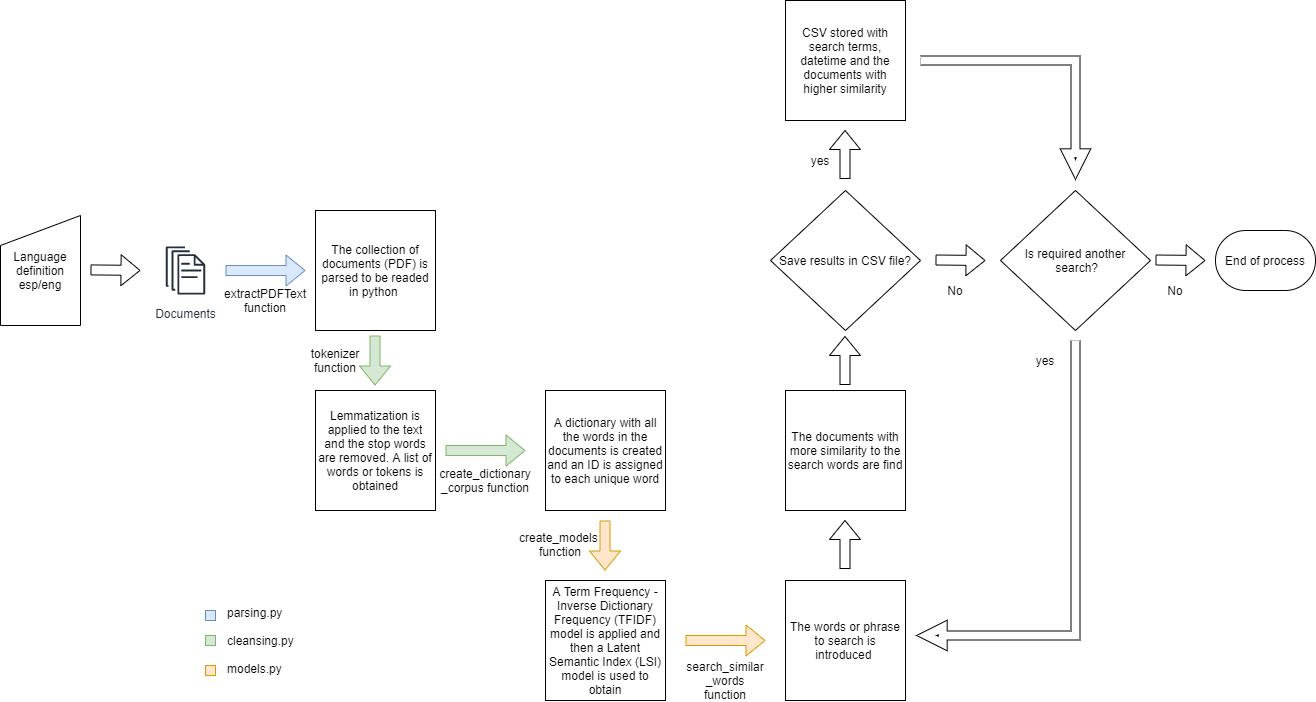

The diagram above was exported from draw.io. Its source (the exported page's mxGraphModel, read from the mxfile embedded in the PNG):
<mxGraphModel dx="2371" dy="552" grid="1" gridSize="10" guides="1" tooltips="1" connect="1" arrows="1" fold="1" page="1" pageScale="1" pageWidth="1169" pageHeight="827" math="0" shadow="0">
  <root>
    <mxCell id="0" />
    <mxCell id="1" parent="0" />
    <mxCell id="An2crrJavgrkISXXbeJ1-1" value="Documents" style="outlineConnect=0;fontColor=#232F3E;gradientColor=none;strokeColor=#232F3E;fillColor=#ffffff;dashed=0;verticalLabelPosition=bottom;verticalAlign=top;align=center;html=1;fontSize=12;fontStyle=0;aspect=fixed;shape=mxgraph.aws4.resourceIcon;resIcon=mxgraph.aws4.documents;" parent="1" vertex="1">
      <mxGeometry x="5" y="320" width="60" height="60" as="geometry" />
    </mxCell>
    <mxCell id="An2crrJavgrkISXXbeJ1-3" value="" style="shape=flexArrow;endArrow=classic;html=1;fillColor=#dae8fc;strokeColor=#6c8ebf;" parent="1" edge="1">
      <mxGeometry width="50" height="50" relative="1" as="geometry">
        <mxPoint x="75" y="350" as="sourcePoint" />
        <mxPoint x="155" y="350" as="targetPoint" />
      </mxGeometry>
    </mxCell>
    <mxCell id="An2crrJavgrkISXXbeJ1-4" value="" style="rounded=0;whiteSpace=wrap;html=1;" parent="1" vertex="1">
      <mxGeometry x="165" y="290" width="120" height="120" as="geometry" />
    </mxCell>
    <mxCell id="An2crrJavgrkISXXbeJ1-5" value="The collection of documents (PDF) is parsed to be readed in python&amp;nbsp;" style="text;html=1;strokeColor=none;fillColor=none;align=center;verticalAlign=middle;whiteSpace=wrap;rounded=0;" parent="1" vertex="1">
      <mxGeometry x="165" y="290" width="120" height="120" as="geometry" />
    </mxCell>
    <mxCell id="An2crrJavgrkISXXbeJ1-7" value="extractPDFText function" style="text;html=1;strokeColor=none;fillColor=none;align=center;verticalAlign=middle;whiteSpace=wrap;rounded=0;" parent="1" vertex="1">
      <mxGeometry x="95" y="370" width="40" height="20" as="geometry" />
    </mxCell>
    <mxCell id="An2crrJavgrkISXXbeJ1-11" value="" style="rounded=0;whiteSpace=wrap;html=1;" parent="1" vertex="1">
      <mxGeometry x="165" y="470" width="120" height="120" as="geometry" />
    </mxCell>
    <mxCell id="An2crrJavgrkISXXbeJ1-12" value="Lemmatization is applied to the text and the stop words are removed. A list of words or tokens is obtained" style="text;html=1;strokeColor=none;fillColor=none;align=center;verticalAlign=middle;whiteSpace=wrap;rounded=0;" parent="1" vertex="1">
      <mxGeometry x="165" y="470" width="120" height="120" as="geometry" />
    </mxCell>
    <mxCell id="An2crrJavgrkISXXbeJ1-13" value="" style="shape=flexArrow;endArrow=classic;html=1;fillColor=#d5e8d4;strokeColor=#82b366;" parent="1" edge="1">
      <mxGeometry width="50" height="50" relative="1" as="geometry">
        <mxPoint x="224.5" y="415" as="sourcePoint" />
        <mxPoint x="224.5" y="465" as="targetPoint" />
      </mxGeometry>
    </mxCell>
    <mxCell id="An2crrJavgrkISXXbeJ1-14" value="tokenizer function" style="text;html=1;strokeColor=none;fillColor=none;align=center;verticalAlign=middle;whiteSpace=wrap;rounded=0;" parent="1" vertex="1">
      <mxGeometry x="165" y="430" width="40" height="20" as="geometry" />
    </mxCell>
    <mxCell id="An2crrJavgrkISXXbeJ1-15" value="" style="rounded=0;whiteSpace=wrap;html=1;" parent="1" vertex="1">
      <mxGeometry x="395" y="470" width="120" height="120" as="geometry" />
    </mxCell>
    <mxCell id="An2crrJavgrkISXXbeJ1-16" value="A dictionary with all the words in the documents is created and an ID is assigned to each unique word" style="text;html=1;strokeColor=none;fillColor=none;align=center;verticalAlign=middle;whiteSpace=wrap;rounded=0;" parent="1" vertex="1">
      <mxGeometry x="395" y="470" width="120" height="120" as="geometry" />
    </mxCell>
    <mxCell id="An2crrJavgrkISXXbeJ1-17" value="" style="shape=flexArrow;endArrow=classic;html=1;fillColor=#d5e8d4;strokeColor=#82b366;" parent="1" edge="1">
      <mxGeometry width="50" height="50" relative="1" as="geometry">
        <mxPoint x="295" y="530" as="sourcePoint" />
        <mxPoint x="375" y="530" as="targetPoint" />
      </mxGeometry>
    </mxCell>
    <mxCell id="An2crrJavgrkISXXbeJ1-18" value="create_dictionary&lt;br&gt;_corpus function" style="text;html=1;strokeColor=none;fillColor=none;align=center;verticalAlign=middle;whiteSpace=wrap;rounded=0;" parent="1" vertex="1">
      <mxGeometry x="315" y="550" width="40" height="20" as="geometry" />
    </mxCell>
    <mxCell id="An2crrJavgrkISXXbeJ1-19" value="" style="rounded=0;whiteSpace=wrap;html=1;" parent="1" vertex="1">
      <mxGeometry x="395" y="660" width="120" height="120" as="geometry" />
    </mxCell>
    <mxCell id="An2crrJavgrkISXXbeJ1-20" value="A Term Frequency - Inverse Dictionary Frequency (TFIDF) model is applied and then a Latent Semantic Index (LSI) model is used to obtain" style="text;html=1;strokeColor=none;fillColor=none;align=center;verticalAlign=middle;whiteSpace=wrap;rounded=0;" parent="1" vertex="1">
      <mxGeometry x="395" y="660" width="120" height="120" as="geometry" />
    </mxCell>
    <mxCell id="An2crrJavgrkISXXbeJ1-22" value="create_models&amp;nbsp;&lt;br&gt;function" style="text;html=1;strokeColor=none;fillColor=none;align=center;verticalAlign=middle;whiteSpace=wrap;rounded=0;" parent="1" vertex="1">
      <mxGeometry x="390" y="614" width="40" height="20" as="geometry" />
    </mxCell>
    <mxCell id="An2crrJavgrkISXXbeJ1-24" value="" style="shape=flexArrow;endArrow=classic;html=1;fillColor=#ffe6cc;strokeColor=#d79b00;" parent="1" edge="1">
      <mxGeometry width="50" height="50" relative="1" as="geometry">
        <mxPoint x="454.5" y="600" as="sourcePoint" />
        <mxPoint x="454.5" y="650" as="targetPoint" />
      </mxGeometry>
    </mxCell>
    <mxCell id="An2crrJavgrkISXXbeJ1-27" value="parsing.py&lt;br&gt;&lt;br&gt;cleansing.py&lt;br&gt;&lt;br&gt;models.py" style="text;html=1;strokeColor=none;fillColor=none;align=left;verticalAlign=middle;whiteSpace=wrap;rounded=0;" parent="1" vertex="1">
      <mxGeometry x="75" y="675" width="90" height="90" as="geometry" />
    </mxCell>
    <mxCell id="An2crrJavgrkISXXbeJ1-32" value="" style="rounded=0;whiteSpace=wrap;html=1;fillColor=#dae8fc;strokeColor=#6c8ebf;" parent="1" vertex="1">
      <mxGeometry x="55" y="690" width="10" height="10" as="geometry" />
    </mxCell>
    <mxCell id="An2crrJavgrkISXXbeJ1-34" value="" style="rounded=0;whiteSpace=wrap;html=1;fillColor=#ffe6cc;strokeColor=#d79b00;" parent="1" vertex="1">
      <mxGeometry x="55" y="745" width="10" height="10" as="geometry" />
    </mxCell>
    <mxCell id="An2crrJavgrkISXXbeJ1-37" value="" style="rounded=0;whiteSpace=wrap;html=1;fillColor=#d5e8d4;strokeColor=#82b366;" parent="1" vertex="1">
      <mxGeometry x="55" y="715" width="10" height="10" as="geometry" />
    </mxCell>
    <mxCell id="An2crrJavgrkISXXbeJ1-40" value="" style="rounded=0;whiteSpace=wrap;html=1;" parent="1" vertex="1">
      <mxGeometry x="635" y="660" width="120" height="120" as="geometry" />
    </mxCell>
    <mxCell id="An2crrJavgrkISXXbeJ1-41" value="The words or phrase to search is introduced&amp;nbsp;" style="text;html=1;strokeColor=none;fillColor=none;align=center;verticalAlign=middle;whiteSpace=wrap;rounded=0;" parent="1" vertex="1">
      <mxGeometry x="635" y="660" width="120" height="120" as="geometry" />
    </mxCell>
    <mxCell id="An2crrJavgrkISXXbeJ1-42" value="" style="shape=flexArrow;endArrow=classic;html=1;fillColor=#ffe6cc;strokeColor=#d79b00;" parent="1" edge="1">
      <mxGeometry width="50" height="50" relative="1" as="geometry">
        <mxPoint x="535" y="720" as="sourcePoint" />
        <mxPoint x="615" y="720" as="targetPoint" />
      </mxGeometry>
    </mxCell>
    <mxCell id="An2crrJavgrkISXXbeJ1-43" value="search_similar&lt;br&gt;_words function" style="text;html=1;strokeColor=none;fillColor=none;align=center;verticalAlign=middle;whiteSpace=wrap;rounded=0;" parent="1" vertex="1">
      <mxGeometry x="555" y="750" width="40" height="20" as="geometry" />
    </mxCell>
    <mxCell id="An2crrJavgrkISXXbeJ1-45" value="" style="rounded=0;whiteSpace=wrap;html=1;" parent="1" vertex="1">
      <mxGeometry x="635" y="470" width="120" height="120" as="geometry" />
    </mxCell>
    <mxCell id="An2crrJavgrkISXXbeJ1-46" value="The documents with more similarity to the search words are find" style="text;html=1;strokeColor=none;fillColor=none;align=center;verticalAlign=middle;whiteSpace=wrap;rounded=0;" parent="1" vertex="1">
      <mxGeometry x="635" y="470" width="120" height="120" as="geometry" />
    </mxCell>
    <mxCell id="An2crrJavgrkISXXbeJ1-48" value="" style="shape=flexArrow;endArrow=classic;html=1;fillColor=#ffffff;" parent="1" edge="1">
      <mxGeometry width="50" height="50" relative="1" as="geometry">
        <mxPoint x="694.5" y="648.5" as="sourcePoint" />
        <mxPoint x="694.5" y="599.5" as="targetPoint" />
      </mxGeometry>
    </mxCell>
    <mxCell id="An2crrJavgrkISXXbeJ1-52" value="Is required another&lt;br&gt;&amp;nbsp;search?" style="rhombus;whiteSpace=wrap;html=1;align=center;" parent="1" vertex="1">
      <mxGeometry x="850" y="270" width="150" height="140" as="geometry" />
    </mxCell>
    <mxCell id="An2crrJavgrkISXXbeJ1-54" value="" style="shape=filledEdge;rounded=0;fixDash=1;endArrow=none;strokeWidth=10;edgeStyle=orthogonalEdgeStyle;targetPerimeterSpacing=0;startArrow=block;startFill=1;fillColor=#FFFFFF;" parent="1" edge="1">
      <mxGeometry width="60" height="40" relative="1" as="geometry">
        <mxPoint x="765" y="715" as="sourcePoint" />
        <mxPoint x="925" y="420" as="targetPoint" />
        <Array as="points">
          <mxPoint x="925" y="715" />
        </Array>
      </mxGeometry>
    </mxCell>
    <mxCell id="An2crrJavgrkISXXbeJ1-55" value="yes" style="text;html=1;strokeColor=none;fillColor=none;align=center;verticalAlign=middle;whiteSpace=wrap;rounded=0;" parent="1" vertex="1">
      <mxGeometry x="875" y="430" width="40" height="20" as="geometry" />
    </mxCell>
    <mxCell id="An2crrJavgrkISXXbeJ1-56" value="" style="shape=flexArrow;endArrow=classic;html=1;fillColor=#ffffff;" parent="1" edge="1">
      <mxGeometry width="50" height="50" relative="1" as="geometry">
        <mxPoint x="785" y="339.5" as="sourcePoint" />
        <mxPoint x="835" y="340" as="targetPoint" />
      </mxGeometry>
    </mxCell>
    <mxCell id="An2crrJavgrkISXXbeJ1-57" value="End of process" style="strokeWidth=1;html=1;shape=mxgraph.flowchart.terminator;whiteSpace=wrap;align=center;" parent="1" vertex="1">
      <mxGeometry x="1065" y="310" width="100" height="60" as="geometry" />
    </mxCell>
    <mxCell id="An2crrJavgrkISXXbeJ1-59" value="No" style="text;html=1;strokeColor=none;fillColor=none;align=center;verticalAlign=middle;whiteSpace=wrap;rounded=0;" parent="1" vertex="1">
      <mxGeometry x="785" y="360" width="40" height="20" as="geometry" />
    </mxCell>
    <mxCell id="tyxyNC-RSpg3PDEil65--3" value="Save results in CSV file?" style="rhombus;whiteSpace=wrap;html=1;align=center;" parent="1" vertex="1">
      <mxGeometry x="620" y="270" width="150" height="140" as="geometry" />
    </mxCell>
    <mxCell id="tyxyNC-RSpg3PDEil65--5" value="" style="shape=flexArrow;endArrow=classic;html=1;fillColor=#ffffff;" parent="1" edge="1">
      <mxGeometry width="50" height="50" relative="1" as="geometry">
        <mxPoint x="694.5" y="464.5" as="sourcePoint" />
        <mxPoint x="694.5" y="415.5" as="targetPoint" />
      </mxGeometry>
    </mxCell>
    <mxCell id="tyxyNC-RSpg3PDEil65--7" value="" style="shape=flexArrow;endArrow=classic;html=1;fillColor=#ffffff;" parent="1" edge="1">
      <mxGeometry width="50" height="50" relative="1" as="geometry">
        <mxPoint x="1005" y="339.5" as="sourcePoint" />
        <mxPoint x="1055" y="340" as="targetPoint" />
      </mxGeometry>
    </mxCell>
    <mxCell id="tyxyNC-RSpg3PDEil65--8" value="No" style="text;html=1;strokeColor=none;fillColor=none;align=center;verticalAlign=middle;whiteSpace=wrap;rounded=0;" parent="1" vertex="1">
      <mxGeometry x="1005" y="360" width="40" height="20" as="geometry" />
    </mxCell>
    <mxCell id="tyxyNC-RSpg3PDEil65--18" value="" style="rounded=0;whiteSpace=wrap;html=1;" parent="1" vertex="1">
      <mxGeometry x="635" y="80" width="120" height="120" as="geometry" />
    </mxCell>
    <mxCell id="tyxyNC-RSpg3PDEil65--19" value="CSV stored with search terms, datetime and the documents with higher similarity" style="text;html=1;strokeColor=none;fillColor=none;align=center;verticalAlign=middle;whiteSpace=wrap;rounded=0;" parent="1" vertex="1">
      <mxGeometry x="635" y="80" width="120" height="120" as="geometry" />
    </mxCell>
    <mxCell id="tyxyNC-RSpg3PDEil65--20" value="" style="shape=flexArrow;endArrow=classic;html=1;fillColor=#ffffff;" parent="1" edge="1">
      <mxGeometry width="50" height="50" relative="1" as="geometry">
        <mxPoint x="694.5" y="258.5" as="sourcePoint" />
        <mxPoint x="694.5" y="209.5" as="targetPoint" />
      </mxGeometry>
    </mxCell>
    <mxCell id="tyxyNC-RSpg3PDEil65--21" value="yes" style="text;html=1;strokeColor=none;fillColor=none;align=center;verticalAlign=middle;whiteSpace=wrap;rounded=0;" parent="1" vertex="1">
      <mxGeometry x="650" y="230" width="40" height="20" as="geometry" />
    </mxCell>
    <mxCell id="tyxyNC-RSpg3PDEil65--22" value="" style="shape=filledEdge;rounded=0;fixDash=1;endArrow=none;strokeWidth=10;edgeStyle=orthogonalEdgeStyle;targetPerimeterSpacing=0;startArrow=block;startFill=1;fillColor=#FFFFFF;" parent="1" edge="1">
      <mxGeometry width="60" height="40" relative="1" as="geometry">
        <mxPoint x="925" y="260" as="sourcePoint" />
        <mxPoint x="770" y="140" as="targetPoint" />
        <Array as="points">
          <mxPoint x="925" y="140" />
        </Array>
      </mxGeometry>
    </mxCell>
    <mxCell id="o60xfprAMIx9XCWWxmIJ-1" value="Language&lt;br&gt;definition&lt;br&gt;esp/eng" style="shape=manualInput;whiteSpace=wrap;html=1;" vertex="1" parent="1">
      <mxGeometry x="-150" y="295" width="80" height="110" as="geometry" />
    </mxCell>
    <mxCell id="o60xfprAMIx9XCWWxmIJ-4" value="" style="shape=flexArrow;endArrow=classic;html=1;fillColor=#ffffff;" edge="1" parent="1">
      <mxGeometry width="50" height="50" relative="1" as="geometry">
        <mxPoint x="-60" y="349.41" as="sourcePoint" />
        <mxPoint x="-10" y="349.9099999999999" as="targetPoint" />
      </mxGeometry>
    </mxCell>
  </root>
</mxGraphModel>